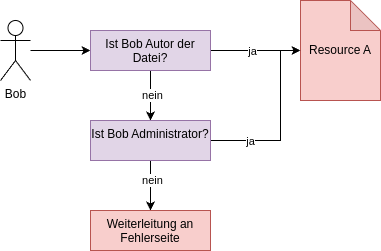

The diagram above was exported from draw.io. Its source (the exported page's mxGraphModel, read from the mxfile embedded in the PNG):
<mxGraphModel dx="1426" dy="885" grid="1" gridSize="10" guides="1" tooltips="1" connect="1" arrows="1" fold="1" page="1" pageScale="1" pageWidth="827" pageHeight="1169" math="0" shadow="0">
  <root>
    <mxCell id="0" />
    <mxCell id="1" parent="0" />
    <mxCell id="VZiJPOvj27jbF0CmQCMO-4" value="" style="edgeStyle=orthogonalEdgeStyle;rounded=0;orthogonalLoop=1;jettySize=auto;html=1;" edge="1" parent="1" source="VZiJPOvj27jbF0CmQCMO-1" target="VZiJPOvj27jbF0CmQCMO-3">
      <mxGeometry relative="1" as="geometry" />
    </mxCell>
    <mxCell id="VZiJPOvj27jbF0CmQCMO-1" value="Bob" style="shape=umlActor;verticalLabelPosition=bottom;verticalAlign=top;html=1;outlineConnect=0;" vertex="1" parent="1">
      <mxGeometry x="40" y="40" width="30" height="60" as="geometry" />
    </mxCell>
    <mxCell id="VZiJPOvj27jbF0CmQCMO-2" value="Resource A" style="shape=note;whiteSpace=wrap;html=1;backgroundOutline=1;darkOpacity=0.05;fillColor=#f8cecc;strokeColor=#b85450;" vertex="1" parent="1">
      <mxGeometry x="340" y="20" width="80" height="100" as="geometry" />
    </mxCell>
    <mxCell id="VZiJPOvj27jbF0CmQCMO-9" style="edgeStyle=orthogonalEdgeStyle;rounded=0;orthogonalLoop=1;jettySize=auto;html=1;" edge="1" parent="1" source="VZiJPOvj27jbF0CmQCMO-3" target="VZiJPOvj27jbF0CmQCMO-6">
      <mxGeometry relative="1" as="geometry" />
    </mxCell>
    <mxCell id="VZiJPOvj27jbF0CmQCMO-10" value="nein" style="edgeLabel;html=1;align=center;verticalAlign=middle;resizable=0;points=[];" vertex="1" connectable="0" parent="VZiJPOvj27jbF0CmQCMO-9">
      <mxGeometry x="-0.04" y="1" relative="1" as="geometry">
        <mxPoint as="offset" />
      </mxGeometry>
    </mxCell>
    <mxCell id="VZiJPOvj27jbF0CmQCMO-11" style="edgeStyle=orthogonalEdgeStyle;rounded=0;orthogonalLoop=1;jettySize=auto;html=1;" edge="1" parent="1" source="VZiJPOvj27jbF0CmQCMO-3" target="VZiJPOvj27jbF0CmQCMO-2">
      <mxGeometry relative="1" as="geometry" />
    </mxCell>
    <mxCell id="VZiJPOvj27jbF0CmQCMO-12" value="ja" style="edgeLabel;html=1;align=center;verticalAlign=middle;resizable=0;points=[];" vertex="1" connectable="0" parent="VZiJPOvj27jbF0CmQCMO-11">
      <mxGeometry x="-0.1" relative="1" as="geometry">
        <mxPoint as="offset" />
      </mxGeometry>
    </mxCell>
    <mxCell id="VZiJPOvj27jbF0CmQCMO-3" value="Ist Bob Autor der Datei?" style="whiteSpace=wrap;html=1;verticalAlign=top;fillColor=#e1d5e7;strokeColor=#9673a6;" vertex="1" parent="1">
      <mxGeometry x="130" y="50" width="120" height="40" as="geometry" />
    </mxCell>
    <mxCell id="VZiJPOvj27jbF0CmQCMO-14" style="edgeStyle=orthogonalEdgeStyle;rounded=0;orthogonalLoop=1;jettySize=auto;html=1;" edge="1" parent="1" source="VZiJPOvj27jbF0CmQCMO-6" target="VZiJPOvj27jbF0CmQCMO-13">
      <mxGeometry relative="1" as="geometry" />
    </mxCell>
    <mxCell id="VZiJPOvj27jbF0CmQCMO-19" value="nein" style="edgeLabel;html=1;align=center;verticalAlign=middle;resizable=0;points=[];" vertex="1" connectable="0" parent="VZiJPOvj27jbF0CmQCMO-14">
      <mxGeometry x="-0.24" y="1" relative="1" as="geometry">
        <mxPoint as="offset" />
      </mxGeometry>
    </mxCell>
    <mxCell id="VZiJPOvj27jbF0CmQCMO-15" style="edgeStyle=orthogonalEdgeStyle;rounded=0;orthogonalLoop=1;jettySize=auto;html=1;" edge="1" parent="1" source="VZiJPOvj27jbF0CmQCMO-6" target="VZiJPOvj27jbF0CmQCMO-2">
      <mxGeometry relative="1" as="geometry">
        <Array as="points">
          <mxPoint x="320" y="160" />
          <mxPoint x="320" y="70" />
        </Array>
      </mxGeometry>
    </mxCell>
    <mxCell id="VZiJPOvj27jbF0CmQCMO-18" value="ja" style="edgeLabel;html=1;align=center;verticalAlign=middle;resizable=0;points=[];" vertex="1" connectable="0" parent="VZiJPOvj27jbF0CmQCMO-15">
      <mxGeometry x="-0.5619" relative="1" as="geometry">
        <mxPoint as="offset" />
      </mxGeometry>
    </mxCell>
    <mxCell id="VZiJPOvj27jbF0CmQCMO-6" value="Ist Bob Administrator?" style="whiteSpace=wrap;html=1;verticalAlign=top;fillColor=#e1d5e7;strokeColor=#9673a6;" vertex="1" parent="1">
      <mxGeometry x="130" y="140" width="120" height="40" as="geometry" />
    </mxCell>
    <mxCell id="VZiJPOvj27jbF0CmQCMO-13" value="Weiterleitung an Fehlerseite" style="whiteSpace=wrap;html=1;verticalAlign=top;fillColor=#f8cecc;strokeColor=#b85450;" vertex="1" parent="1">
      <mxGeometry x="130" y="230" width="120" height="40" as="geometry" />
    </mxCell>
  </root>
</mxGraphModel>